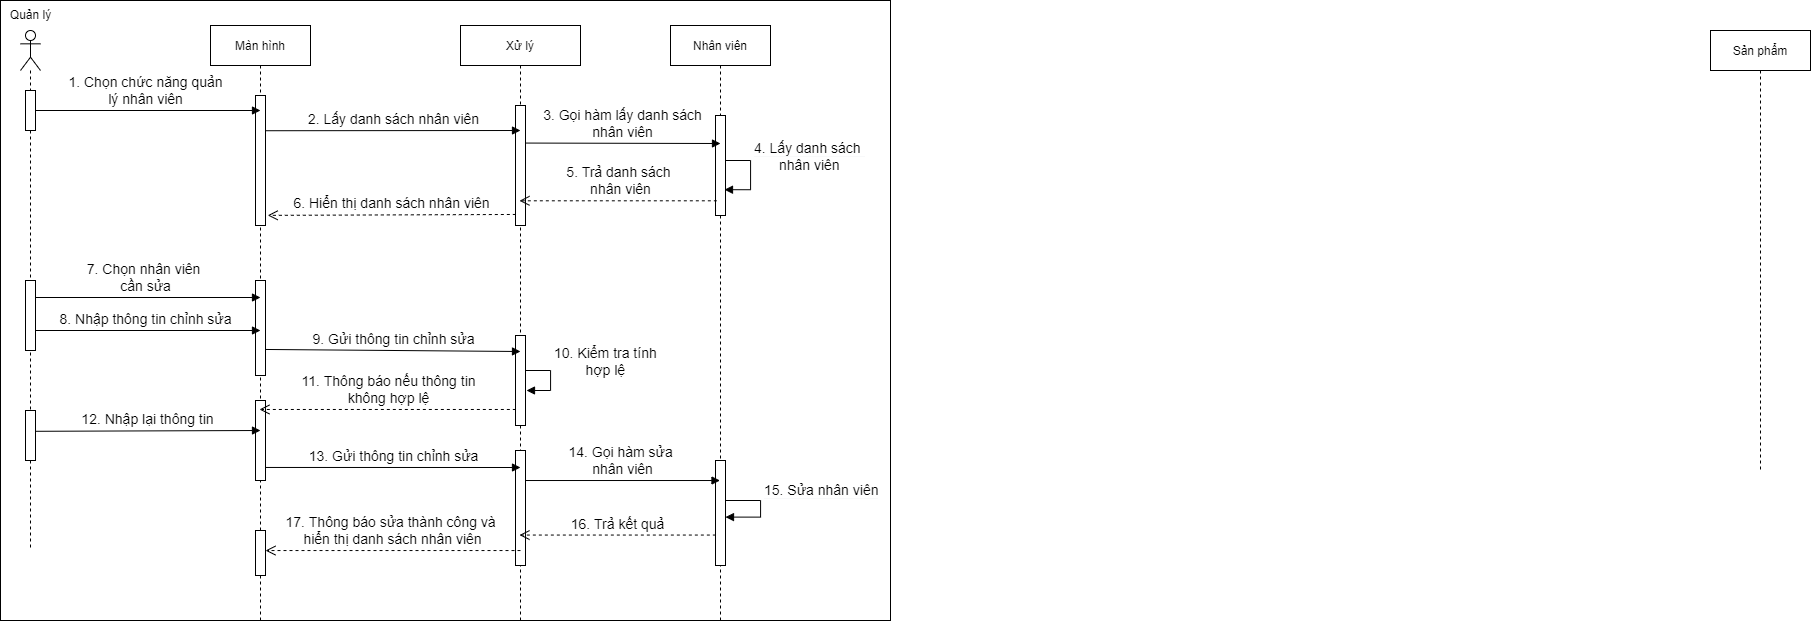

The diagram above was exported from draw.io. Its source (the exported page's mxGraphModel, read from the mxfile embedded in the PNG):
<mxGraphModel dx="747" dy="986" grid="1" gridSize="10" guides="1" tooltips="1" connect="1" arrows="1" fold="1" page="1" pageScale="1" pageWidth="850" pageHeight="1100" math="0" shadow="0">
  <root>
    <mxCell id="0" />
    <mxCell id="1" parent="0" />
    <mxCell id="-h1T1TJ9DcoWxFHuyBxz-3" value="" style="rounded=0;whiteSpace=wrap;html=1;" vertex="1" parent="1">
      <mxGeometry x="1230" y="50" width="890" height="620" as="geometry" />
    </mxCell>
    <mxCell id="F-oeoqeJH8lgBz33FF7a-34" value="Sản phẩm" style="shape=umlLifeline;perimeter=lifelinePerimeter;container=1;collapsible=0;recursiveResize=0;rounded=0;shadow=0;strokeWidth=1;" parent="1" vertex="1">
      <mxGeometry x="2940" y="80" width="100" height="440" as="geometry" />
    </mxCell>
    <mxCell id="_5m4zO72RweKSbuo_M-5-6" value="Màn hình" style="shape=umlLifeline;perimeter=lifelinePerimeter;container=1;collapsible=0;recursiveResize=0;rounded=0;shadow=0;strokeWidth=1;" parent="1" vertex="1">
      <mxGeometry x="1440" y="75" width="100" height="595" as="geometry" />
    </mxCell>
    <mxCell id="_5m4zO72RweKSbuo_M-5-7" value="" style="points=[];perimeter=orthogonalPerimeter;rounded=0;shadow=0;strokeWidth=1;" parent="_5m4zO72RweKSbuo_M-5-6" vertex="1">
      <mxGeometry x="45" y="70" width="10" height="130" as="geometry" />
    </mxCell>
    <mxCell id="_5m4zO72RweKSbuo_M-5-8" value="" style="html=1;points=[];perimeter=orthogonalPerimeter;fontSize=12;" parent="_5m4zO72RweKSbuo_M-5-6" vertex="1">
      <mxGeometry x="45" y="255" width="10" height="95" as="geometry" />
    </mxCell>
    <mxCell id="_5m4zO72RweKSbuo_M-5-9" value="" style="html=1;points=[];perimeter=orthogonalPerimeter;fontSize=12;" parent="_5m4zO72RweKSbuo_M-5-6" vertex="1">
      <mxGeometry x="45" y="375" width="10" height="80" as="geometry" />
    </mxCell>
    <mxCell id="_5m4zO72RweKSbuo_M-5-10" value="" style="html=1;points=[];perimeter=orthogonalPerimeter;fontSize=12;" parent="_5m4zO72RweKSbuo_M-5-6" vertex="1">
      <mxGeometry x="45" y="505" width="10" height="45" as="geometry" />
    </mxCell>
    <mxCell id="_5m4zO72RweKSbuo_M-5-11" value="Xử lý" style="shape=umlLifeline;perimeter=lifelinePerimeter;container=1;collapsible=0;recursiveResize=0;rounded=0;shadow=0;strokeWidth=1;" parent="1" vertex="1">
      <mxGeometry x="1690" y="75" width="120" height="595" as="geometry" />
    </mxCell>
    <mxCell id="_5m4zO72RweKSbuo_M-5-12" value="" style="points=[];perimeter=orthogonalPerimeter;rounded=0;shadow=0;strokeWidth=1;" parent="_5m4zO72RweKSbuo_M-5-11" vertex="1">
      <mxGeometry x="55" y="80" width="10" height="120" as="geometry" />
    </mxCell>
    <mxCell id="_5m4zO72RweKSbuo_M-5-13" value="" style="html=1;points=[];perimeter=orthogonalPerimeter;fontSize=12;" parent="_5m4zO72RweKSbuo_M-5-11" vertex="1">
      <mxGeometry x="55" y="310" width="10" height="90" as="geometry" />
    </mxCell>
    <mxCell id="_5m4zO72RweKSbuo_M-5-14" value="&lt;div style=&quot;text-align: center&quot;&gt;&lt;font face=&quot;helvetica&quot;&gt;&lt;span style=&quot;font-size: 14px ; background-color: rgb(255 , 255 , 255)&quot;&gt;10. Kiểm tra tính&lt;/span&gt;&lt;/font&gt;&lt;/div&gt;&lt;div style=&quot;text-align: center&quot;&gt;&lt;font face=&quot;helvetica&quot;&gt;&lt;span style=&quot;font-size: 14px ; background-color: rgb(255 , 255 , 255)&quot;&gt;hợp lệ&lt;/span&gt;&lt;/font&gt;&lt;/div&gt;" style="edgeStyle=orthogonalEdgeStyle;html=1;align=left;spacingLeft=2;endArrow=block;rounded=0;fontSize=12;" parent="_5m4zO72RweKSbuo_M-5-11" edge="1">
      <mxGeometry x="-0.2512" y="-10" relative="1" as="geometry">
        <mxPoint x="65" y="345" as="sourcePoint" />
        <Array as="points">
          <mxPoint x="90" y="345" />
          <mxPoint x="90" y="365" />
        </Array>
        <mxPoint x="66" y="365" as="targetPoint" />
        <mxPoint x="10" y="-10" as="offset" />
      </mxGeometry>
    </mxCell>
    <mxCell id="_5m4zO72RweKSbuo_M-5-15" value="" style="html=1;points=[];perimeter=orthogonalPerimeter;fontSize=12;" parent="_5m4zO72RweKSbuo_M-5-11" vertex="1">
      <mxGeometry x="55" y="425" width="10" height="115" as="geometry" />
    </mxCell>
    <mxCell id="_5m4zO72RweKSbuo_M-5-16" value="Nhân viên" style="shape=umlLifeline;perimeter=lifelinePerimeter;container=1;collapsible=0;recursiveResize=0;rounded=0;shadow=0;strokeWidth=1;" parent="1" vertex="1">
      <mxGeometry x="1900" y="75" width="100" height="595" as="geometry" />
    </mxCell>
    <mxCell id="_5m4zO72RweKSbuo_M-5-17" value="" style="points=[];perimeter=orthogonalPerimeter;rounded=0;shadow=0;strokeWidth=1;" parent="_5m4zO72RweKSbuo_M-5-16" vertex="1">
      <mxGeometry x="45" y="90" width="10" height="100" as="geometry" />
    </mxCell>
    <mxCell id="_5m4zO72RweKSbuo_M-5-18" value="&lt;div style=&quot;background-color: rgb(248 , 249 , 250) ; text-align: center&quot;&gt;&lt;span style=&quot;background-color: rgb(255 , 255 , 255) ; font-size: 14px ; font-family: &amp;quot;helvetica&amp;quot;&quot;&gt;4. Lấy danh sách&amp;nbsp;&lt;/span&gt;&lt;/div&gt;&lt;div style=&quot;text-align: center;&quot;&gt;&lt;font face=&quot;helvetica&quot;&gt;&lt;span style=&quot;font-size: 14px; background-color: rgb(255, 255, 255);&quot;&gt;nhân viên&lt;/span&gt;&lt;/font&gt;&lt;/div&gt;" style="edgeStyle=orthogonalEdgeStyle;html=1;align=left;spacingLeft=2;endArrow=block;rounded=0;fontSize=12;entryX=0.9;entryY=0.742;entryDx=0;entryDy=0;entryPerimeter=0;" parent="_5m4zO72RweKSbuo_M-5-16" target="_5m4zO72RweKSbuo_M-5-17" edge="1">
      <mxGeometry x="-0.2512" y="-10" relative="1" as="geometry">
        <mxPoint x="55" y="135" as="sourcePoint" />
        <Array as="points">
          <mxPoint x="80" y="135" />
          <mxPoint x="80" y="164" />
        </Array>
        <mxPoint x="54" y="135" as="targetPoint" />
        <mxPoint x="10" y="-10" as="offset" />
      </mxGeometry>
    </mxCell>
    <mxCell id="_5m4zO72RweKSbuo_M-5-19" value="" style="html=1;points=[];perimeter=orthogonalPerimeter;fontSize=12;" parent="_5m4zO72RweKSbuo_M-5-16" vertex="1">
      <mxGeometry x="45" y="435" width="10" height="105" as="geometry" />
    </mxCell>
    <mxCell id="_5m4zO72RweKSbuo_M-5-20" value="&lt;div style=&quot;background-color: rgb(248 , 249 , 250) ; text-align: center&quot;&gt;&lt;span style=&quot;background-color: rgb(255 , 255 , 255) ; font-size: 14px ; font-family: &amp;quot;helvetica&amp;quot;&quot;&gt;15. Sửa nhân viên&lt;/span&gt;&lt;/div&gt;" style="edgeStyle=orthogonalEdgeStyle;html=1;align=left;spacingLeft=2;endArrow=block;rounded=0;fontSize=12;entryX=1;entryY=0.539;entryDx=0;entryDy=0;entryPerimeter=0;" parent="_5m4zO72RweKSbuo_M-5-16" target="_5m4zO72RweKSbuo_M-5-19" edge="1">
      <mxGeometry x="-0.1919" y="10" relative="1" as="geometry">
        <mxPoint x="55" y="475" as="sourcePoint" />
        <Array as="points">
          <mxPoint x="56" y="475" />
          <mxPoint x="90" y="475" />
          <mxPoint x="90" y="492" />
        </Array>
        <mxPoint x="63.63000000000011" y="160.39999999999986" as="targetPoint" />
        <mxPoint x="-10" y="-10" as="offset" />
      </mxGeometry>
    </mxCell>
    <mxCell id="_5m4zO72RweKSbuo_M-5-21" value="&lt;font style=&quot;font-size: 14px&quot;&gt;1. Chọn chức năng quản&lt;br&gt;lý nhân viên&lt;/font&gt;" style="html=1;verticalAlign=bottom;endArrow=block;rounded=0;fontSize=12;exitX=0.5;exitY=0.5;exitDx=0;exitDy=0;exitPerimeter=0;" parent="1" source="_5m4zO72RweKSbuo_M-5-3" edge="1">
      <mxGeometry width="80" relative="1" as="geometry">
        <mxPoint x="1280" y="160" as="sourcePoint" />
        <mxPoint x="1490" y="160" as="targetPoint" />
      </mxGeometry>
    </mxCell>
    <mxCell id="_5m4zO72RweKSbuo_M-5-22" value="&lt;span style=&quot;font-size: 14px&quot;&gt;2. Lấy danh sách nhân viên&lt;/span&gt;" style="html=1;verticalAlign=bottom;endArrow=block;rounded=0;fontSize=12;exitX=1.031;exitY=0.271;exitDx=0;exitDy=0;exitPerimeter=0;" parent="1" source="_5m4zO72RweKSbuo_M-5-7" edge="1">
      <mxGeometry width="80" relative="1" as="geometry">
        <mxPoint x="1523" y="286.96000000000004" as="sourcePoint" />
        <mxPoint x="1750" y="180" as="targetPoint" />
      </mxGeometry>
    </mxCell>
    <mxCell id="_5m4zO72RweKSbuo_M-5-23" value="&lt;span style=&quot;font-size: 14px&quot;&gt;3. Gọi hàm lấy danh sách&lt;br&gt;&lt;/span&gt;&lt;span style=&quot;font-size: 14px&quot;&gt;nhân viên&lt;br&gt;&lt;/span&gt;" style="html=1;verticalAlign=bottom;endArrow=block;rounded=0;fontSize=12;exitX=1.011;exitY=0.313;exitDx=0;exitDy=0;exitPerimeter=0;" parent="1" source="_5m4zO72RweKSbuo_M-5-12" edge="1">
      <mxGeometry width="80" relative="1" as="geometry">
        <mxPoint x="1800" y="190" as="sourcePoint" />
        <mxPoint x="1950" y="193" as="targetPoint" />
      </mxGeometry>
    </mxCell>
    <mxCell id="_5m4zO72RweKSbuo_M-5-24" value="&lt;font style=&quot;font-size: 14px&quot;&gt;5.&amp;nbsp;Trả danh sách&lt;br&gt;&amp;nbsp;nhân viên&lt;br&gt;&lt;/font&gt;" style="html=1;verticalAlign=bottom;endArrow=open;dashed=1;endSize=8;rounded=0;fontSize=12;exitX=0.134;exitY=0.853;exitDx=0;exitDy=0;exitPerimeter=0;" parent="1" source="_5m4zO72RweKSbuo_M-5-17" target="_5m4zO72RweKSbuo_M-5-11" edge="1">
      <mxGeometry relative="1" as="geometry">
        <mxPoint x="1980" y="238" as="sourcePoint" />
        <mxPoint x="1790" y="250" as="targetPoint" />
      </mxGeometry>
    </mxCell>
    <mxCell id="_5m4zO72RweKSbuo_M-5-25" value="&lt;font style=&quot;font-size: 14px&quot;&gt;6. Hiển thị danh sách nhân viên&lt;br&gt;&lt;/font&gt;" style="html=1;verticalAlign=bottom;endArrow=open;dashed=1;endSize=8;rounded=0;fontSize=12;exitX=0.033;exitY=0.908;exitDx=0;exitDy=0;exitPerimeter=0;entryX=1.22;entryY=0.922;entryDx=0;entryDy=0;entryPerimeter=0;" parent="1" source="_5m4zO72RweKSbuo_M-5-12" target="_5m4zO72RweKSbuo_M-5-7" edge="1">
      <mxGeometry relative="1" as="geometry">
        <mxPoint x="1780" y="249" as="sourcePoint" />
        <mxPoint x="1510" y="270" as="targetPoint" />
      </mxGeometry>
    </mxCell>
    <mxCell id="_5m4zO72RweKSbuo_M-5-26" value="&lt;span style=&quot;font-size: 14px&quot;&gt;7. Chọn nhân viên&amp;nbsp;&lt;br&gt;cần sửa&lt;br&gt;&lt;/span&gt;" style="html=1;verticalAlign=bottom;endArrow=block;rounded=0;fontSize=12;" parent="1" edge="1">
      <mxGeometry width="80" relative="1" as="geometry">
        <mxPoint x="1260" y="347" as="sourcePoint" />
        <mxPoint x="1490" y="347" as="targetPoint" />
      </mxGeometry>
    </mxCell>
    <mxCell id="_5m4zO72RweKSbuo_M-5-27" value="&lt;span style=&quot;font-size: 14px&quot;&gt;8. Nhập thông tin chỉnh sửa&lt;br&gt;&lt;/span&gt;" style="html=1;verticalAlign=bottom;endArrow=block;rounded=0;fontSize=12;" parent="1" edge="1">
      <mxGeometry width="80" relative="1" as="geometry">
        <mxPoint x="1260" y="380" as="sourcePoint" />
        <mxPoint x="1490" y="380" as="targetPoint" />
      </mxGeometry>
    </mxCell>
    <mxCell id="_5m4zO72RweKSbuo_M-5-28" value="&lt;span style=&quot;font-size: 14px&quot;&gt;9. Gửi thông tin chỉnh sửa&lt;br&gt;&lt;/span&gt;" style="html=1;verticalAlign=bottom;endArrow=block;rounded=0;fontSize=12;exitX=1.033;exitY=0.726;exitDx=0;exitDy=0;exitPerimeter=0;" parent="1" source="_5m4zO72RweKSbuo_M-5-8" edge="1">
      <mxGeometry width="80" relative="1" as="geometry">
        <mxPoint x="1520" y="399" as="sourcePoint" />
        <mxPoint x="1750" y="401" as="targetPoint" />
      </mxGeometry>
    </mxCell>
    <mxCell id="_5m4zO72RweKSbuo_M-5-29" value="&lt;font style=&quot;font-size: 14px&quot;&gt;11. Thông báo nếu thông tin&lt;br&gt;không hợp lệ&lt;br&gt;&lt;/font&gt;" style="html=1;verticalAlign=bottom;endArrow=open;dashed=1;endSize=8;rounded=0;fontSize=12;exitX=0.034;exitY=0.822;exitDx=0;exitDy=0;exitPerimeter=0;" parent="1" source="_5m4zO72RweKSbuo_M-5-13" target="_5m4zO72RweKSbuo_M-5-6" edge="1">
      <mxGeometry relative="1" as="geometry">
        <mxPoint x="1755.3300000000004" y="273.96000000000004" as="sourcePoint" />
        <mxPoint x="1519.810344827586" y="273.96000000000004" as="targetPoint" />
      </mxGeometry>
    </mxCell>
    <mxCell id="_5m4zO72RweKSbuo_M-5-30" value="&lt;span style=&quot;font-size: 14px&quot;&gt;12. Nhập lại thông tin&lt;br&gt;&lt;/span&gt;" style="html=1;verticalAlign=bottom;endArrow=block;rounded=0;fontSize=12;exitX=0.94;exitY=0.416;exitDx=0;exitDy=0;exitPerimeter=0;" parent="1" source="1QVFe6NVJ0GcxsjmRiK9-4" edge="1">
      <mxGeometry width="80" relative="1" as="geometry">
        <mxPoint x="1280" y="480" as="sourcePoint" />
        <mxPoint x="1490" y="480" as="targetPoint" />
      </mxGeometry>
    </mxCell>
    <mxCell id="_5m4zO72RweKSbuo_M-5-31" value="&lt;span style=&quot;font-size: 14px&quot;&gt;13. Gửi thông tin chỉnh sửa&lt;br&gt;&lt;/span&gt;" style="html=1;verticalAlign=bottom;endArrow=block;rounded=0;fontSize=12;exitX=1;exitY=0.837;exitDx=0;exitDy=0;exitPerimeter=0;" parent="1" source="_5m4zO72RweKSbuo_M-5-9" edge="1">
      <mxGeometry width="80" relative="1" as="geometry">
        <mxPoint x="1525.3300000000004" y="408.9699999999998" as="sourcePoint" />
        <mxPoint x="1750" y="517" as="targetPoint" />
      </mxGeometry>
    </mxCell>
    <mxCell id="_5m4zO72RweKSbuo_M-5-32" value="&lt;span style=&quot;font-size: 14px&quot;&gt;14. Gọi hàm sửa &lt;br&gt;nhân viên&lt;br&gt;&lt;/span&gt;" style="html=1;verticalAlign=bottom;endArrow=block;rounded=0;fontSize=12;exitX=1;exitY=0.261;exitDx=0;exitDy=0;exitPerimeter=0;" parent="1" source="_5m4zO72RweKSbuo_M-5-15" target="_5m4zO72RweKSbuo_M-5-16" edge="1">
      <mxGeometry width="80" relative="1" as="geometry">
        <mxPoint x="1535.3300000000004" y="418.9699999999998" as="sourcePoint" />
        <mxPoint x="1770" y="421.0000000000002" as="targetPoint" />
      </mxGeometry>
    </mxCell>
    <mxCell id="_5m4zO72RweKSbuo_M-5-33" value="&lt;font style=&quot;font-size: 14px&quot;&gt;16. Trả kết quả&lt;br&gt;&lt;/font&gt;" style="html=1;verticalAlign=bottom;endArrow=open;dashed=1;endSize=8;rounded=0;fontSize=12;exitX=0.034;exitY=0.71;exitDx=0;exitDy=0;exitPerimeter=0;" parent="1" source="_5m4zO72RweKSbuo_M-5-19" target="_5m4zO72RweKSbuo_M-5-11" edge="1">
      <mxGeometry relative="1" as="geometry">
        <mxPoint x="1956.3400000000001" y="260.29999999999995" as="sourcePoint" />
        <mxPoint x="1759.810344827586" y="260.29999999999995" as="targetPoint" />
      </mxGeometry>
    </mxCell>
    <mxCell id="_5m4zO72RweKSbuo_M-5-34" value="&lt;font style=&quot;font-size: 14px&quot;&gt;17. Thông báo sửa thành công&amp;nbsp;và &lt;br&gt;hiển thị danh sách nhân viên&lt;br&gt;&lt;/font&gt;" style="html=1;verticalAlign=bottom;endArrow=open;dashed=1;endSize=8;rounded=0;fontSize=12;exitX=0.5;exitY=0.87;exitDx=0;exitDy=0;exitPerimeter=0;" parent="1" source="_5m4zO72RweKSbuo_M-5-15" target="_5m4zO72RweKSbuo_M-5-10" edge="1">
      <mxGeometry relative="1" as="geometry">
        <mxPoint x="1955.3400000000001" y="594.5499999999997" as="sourcePoint" />
        <mxPoint x="1759.810344827586" y="594.5499999999997" as="targetPoint" />
      </mxGeometry>
    </mxCell>
    <mxCell id="1QVFe6NVJ0GcxsjmRiK9-1" value="" style="shape=umlLifeline;participant=umlActor;perimeter=lifelinePerimeter;whiteSpace=wrap;html=1;container=1;collapsible=0;recursiveResize=0;verticalAlign=top;spacingTop=36;outlineConnect=0;" parent="1" vertex="1">
      <mxGeometry x="1250" y="80" width="20" height="520" as="geometry" />
    </mxCell>
    <mxCell id="_5m4zO72RweKSbuo_M-5-3" value="" style="points=[];perimeter=orthogonalPerimeter;rounded=0;shadow=0;strokeWidth=1;" parent="1QVFe6NVJ0GcxsjmRiK9-1" vertex="1">
      <mxGeometry x="5" y="60" width="10" height="40" as="geometry" />
    </mxCell>
    <mxCell id="1QVFe6NVJ0GcxsjmRiK9-2" value="" style="html=1;points=[];perimeter=orthogonalPerimeter;" parent="1QVFe6NVJ0GcxsjmRiK9-1" vertex="1">
      <mxGeometry x="5" y="250" width="10" height="70" as="geometry" />
    </mxCell>
    <mxCell id="1QVFe6NVJ0GcxsjmRiK9-4" value="" style="html=1;points=[];perimeter=orthogonalPerimeter;" parent="1QVFe6NVJ0GcxsjmRiK9-1" vertex="1">
      <mxGeometry x="5" y="380" width="10" height="50" as="geometry" />
    </mxCell>
    <mxCell id="1QVFe6NVJ0GcxsjmRiK9-3" value="Quản lý" style="text;html=1;align=center;verticalAlign=middle;resizable=0;points=[];autosize=1;strokeColor=none;fillColor=none;" parent="1" vertex="1">
      <mxGeometry x="1230" y="50" width="60" height="30" as="geometry" />
    </mxCell>
  </root>
</mxGraphModel>